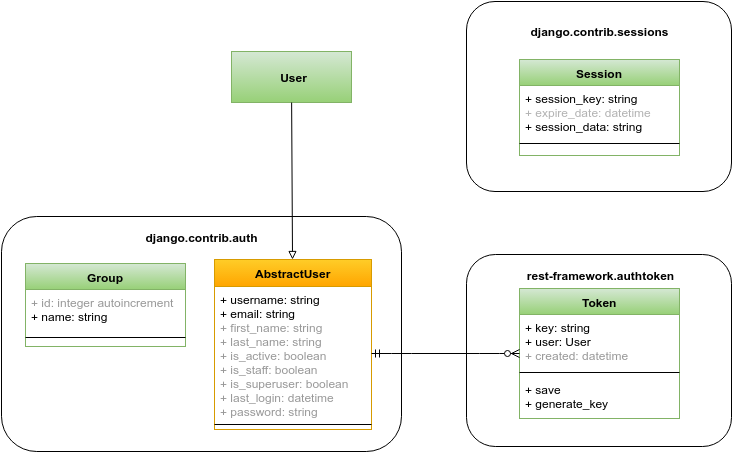

The diagram above was exported from draw.io. Its source (the exported page's mxGraphModel, read from the mxfile embedded in the PNG):
<mxGraphModel dx="880" dy="447" grid="1" gridSize="10" guides="1" tooltips="1" connect="1" arrows="1" fold="1" page="1" pageScale="1" pageWidth="826" pageHeight="1169" background="#ffffff" math="0" shadow="0">
  <root>
    <mxCell id="0" />
    <mxCell id="1" parent="0" />
    <mxCell id="34" value="" style="rounded=1;whiteSpace=wrap;html=1;fontSize=12;align=left;" vertex="1" parent="1">
      <mxGeometry x="495" y="353" width="265" height="192" as="geometry" />
    </mxCell>
    <mxCell id="32" value="" style="rounded=1;whiteSpace=wrap;html=1;fontSize=12;align=left;" vertex="1" parent="1">
      <mxGeometry x="495" y="100" width="265" height="190" as="geometry" />
    </mxCell>
    <mxCell id="29" value="" style="rounded=1;whiteSpace=wrap;html=1;fontSize=12;align=left;" vertex="1" parent="1">
      <mxGeometry x="30" y="315" width="400" height="235" as="geometry" />
    </mxCell>
    <mxCell id="9" value="AbstractUser" style="swimlane;html=1;fontStyle=1;align=center;verticalAlign=top;childLayout=stackLayout;horizontal=1;startSize=27;horizontalStack=0;resizeParent=1;resizeLast=0;collapsible=1;marginBottom=0;swimlaneFillColor=#ffffff;fontSize=12;plain-orange" vertex="1" parent="1">
      <mxGeometry x="243" y="358" width="157" height="170" as="geometry" />
    </mxCell>
    <mxCell id="10" value="+ username: string&lt;div&gt;+ email: string&lt;/div&gt;&lt;div&gt;&lt;font color=&quot;#999999&quot;&gt;+ first_name: string&lt;/font&gt;&lt;/div&gt;&lt;div&gt;&lt;font color=&quot;#999999&quot;&gt;+ last_name&lt;span&gt;: string&lt;/span&gt;&lt;/font&gt;&lt;/div&gt;&lt;div&gt;&lt;font color=&quot;#999999&quot;&gt;+ is_active: boolean&lt;/font&gt;&lt;/div&gt;&lt;div&gt;&lt;font color=&quot;#999999&quot;&gt;+ is_staff: boolean&lt;/font&gt;&lt;/div&gt;&lt;div&gt;&lt;font color=&quot;#999999&quot;&gt;+ is_superuser: boolean&lt;/font&gt;&lt;/div&gt;&lt;div&gt;&lt;font color=&quot;#999999&quot;&gt;+ last_login: datetime&lt;/font&gt;&lt;/div&gt;&lt;div&gt;&lt;font color=&quot;#999999&quot;&gt;+ password&lt;span&gt;: string&lt;/span&gt;&lt;/font&gt;&lt;/div&gt;&lt;div&gt;&lt;br&gt;&lt;/div&gt;&lt;div&gt;&lt;br&gt;&lt;/div&gt;&lt;div&gt;&lt;div&gt;&lt;br&gt;&lt;/div&gt;&lt;/div&gt;" style="text;html=1;strokeColor=none;fillColor=none;align=left;verticalAlign=top;spacingLeft=4;spacingRight=4;whiteSpace=wrap;overflow=hidden;rotatable=0;points=[[0,0.5],[1,0.5]];portConstraint=eastwest;" vertex="1" parent="9">
      <mxGeometry y="27" width="157" height="134" as="geometry" />
    </mxCell>
    <mxCell id="11" value="" style="line;html=1;strokeWidth=1;fillColor=none;align=left;verticalAlign=middle;spacingTop=-1;spacingLeft=3;spacingRight=3;rotatable=0;labelPosition=right;points=[];portConstraint=eastwest;" vertex="1" parent="9">
      <mxGeometry y="161" width="157" height="8" as="geometry" />
    </mxCell>
    <mxCell id="17" value="Group" style="swimlane;html=1;fontStyle=1;align=center;verticalAlign=top;childLayout=stackLayout;horizontal=1;startSize=26;horizontalStack=0;resizeParent=1;resizeLast=0;collapsible=1;marginBottom=0;swimlaneFillColor=#ffffff;fontSize=12;plain-green" vertex="1" parent="1">
      <mxGeometry x="54" y="362" width="160" height="83" as="geometry" />
    </mxCell>
    <mxCell id="18" value="&lt;font color=&quot;#999999&quot;&gt;+ id: integer autoincrement&lt;/font&gt;&lt;div&gt;+ name: string&lt;/div&gt;&lt;div&gt;&lt;br&gt;&lt;/div&gt;&lt;div&gt;&lt;div&gt;&lt;br&gt;&lt;/div&gt;&lt;/div&gt;" style="text;html=1;strokeColor=none;fillColor=none;align=left;verticalAlign=top;spacingLeft=4;spacingRight=4;whiteSpace=wrap;overflow=hidden;rotatable=0;points=[[0,0.5],[1,0.5]];portConstraint=eastwest;" vertex="1" parent="17">
      <mxGeometry y="26" width="160" height="44" as="geometry" />
    </mxCell>
    <mxCell id="19" value="" style="line;html=1;strokeWidth=1;fillColor=none;align=left;verticalAlign=middle;spacingTop=-1;spacingLeft=3;spacingRight=3;rotatable=0;labelPosition=right;points=[];portConstraint=eastwest;" vertex="1" parent="17">
      <mxGeometry y="70" width="160" height="8" as="geometry" />
    </mxCell>
    <mxCell id="21" value="Session" style="swimlane;html=1;fontStyle=1;align=center;verticalAlign=top;childLayout=stackLayout;horizontal=1;startSize=26;horizontalStack=0;resizeParent=1;resizeLast=0;collapsible=1;marginBottom=0;swimlaneFillColor=#ffffff;fontSize=12;plain-green" vertex="1" parent="1">
      <mxGeometry x="548" y="158" width="160" height="96" as="geometry" />
    </mxCell>
    <mxCell id="22" value="+ session_key: string&lt;div&gt;&lt;font color=&quot;#b3b3b3&quot;&gt;+ expire_date: datetime&lt;/font&gt;&lt;/div&gt;&lt;div&gt;+ session_data: string&lt;/div&gt;" style="text;html=1;strokeColor=none;fillColor=none;align=left;verticalAlign=top;spacingLeft=4;spacingRight=4;whiteSpace=wrap;overflow=hidden;rotatable=0;points=[[0,0.5],[1,0.5]];portConstraint=eastwest;" vertex="1" parent="21">
      <mxGeometry y="26" width="160" height="54" as="geometry" />
    </mxCell>
    <mxCell id="23" value="" style="line;html=1;strokeWidth=1;fillColor=none;align=left;verticalAlign=middle;spacingTop=-1;spacingLeft=3;spacingRight=3;rotatable=0;labelPosition=right;points=[];portConstraint=eastwest;" vertex="1" parent="21">
      <mxGeometry y="80" width="160" height="8" as="geometry" />
    </mxCell>
    <mxCell id="25" value="Token" style="swimlane;html=1;fontStyle=1;align=center;verticalAlign=top;childLayout=stackLayout;horizontal=1;startSize=26;horizontalStack=0;resizeParent=1;resizeLast=0;collapsible=1;marginBottom=0;swimlaneFillColor=#ffffff;fontSize=12;plain-green" vertex="1" parent="1">
      <mxGeometry x="548" y="387" width="160" height="130" as="geometry" />
    </mxCell>
    <mxCell id="26" value="+ key: string&lt;div&gt;+ user: User&lt;/div&gt;&lt;div&gt;&lt;font color=&quot;#999999&quot;&gt;+ created: datetime&lt;/font&gt;&lt;/div&gt;&lt;div&gt;&lt;br&gt;&lt;/div&gt;&lt;div&gt;&lt;br&gt;&lt;/div&gt;&lt;div&gt;&lt;div&gt;&lt;br&gt;&lt;/div&gt;&lt;/div&gt;" style="text;html=1;strokeColor=none;fillColor=none;align=left;verticalAlign=top;spacingLeft=4;spacingRight=4;whiteSpace=wrap;overflow=hidden;rotatable=0;points=[[0,0.5],[1,0.5]];portConstraint=eastwest;" vertex="1" parent="25">
      <mxGeometry y="26" width="160" height="54" as="geometry" />
    </mxCell>
    <mxCell id="27" value="" style="line;html=1;strokeWidth=1;fillColor=none;align=left;verticalAlign=middle;spacingTop=-1;spacingLeft=3;spacingRight=3;rotatable=0;labelPosition=right;points=[];portConstraint=eastwest;" vertex="1" parent="25">
      <mxGeometry y="80" width="160" height="8" as="geometry" />
    </mxCell>
    <mxCell id="28" value="+ save&lt;div&gt;+ generate_key&lt;br&gt;&lt;div&gt;&lt;br&gt;&lt;/div&gt;&lt;/div&gt;" style="text;html=1;strokeColor=none;fillColor=none;align=left;verticalAlign=top;spacingLeft=4;spacingRight=4;whiteSpace=wrap;overflow=hidden;rotatable=0;points=[[0,0.5],[1,0.5]];portConstraint=eastwest;" vertex="1" parent="25">
      <mxGeometry y="88" width="160" height="42" as="geometry" />
    </mxCell>
    <mxCell id="30" value="&lt;b&gt;django.contrib.auth&lt;/b&gt;" style="text;html=1;strokeColor=none;fillColor=none;align=center;verticalAlign=middle;whiteSpace=wrap;overflow=hidden;fontSize=12;" vertex="1" parent="1">
      <mxGeometry x="140" y="326" width="180" height="20" as="geometry" />
    </mxCell>
    <mxCell id="33" value="&lt;b&gt;django.contri&lt;span style=&quot;line-height: 1.2&quot;&gt;b.sessions&lt;/span&gt;&lt;/b&gt;" style="text;html=1;strokeColor=none;fillColor=none;align=center;verticalAlign=middle;whiteSpace=wrap;overflow=hidden;fontSize=12;" vertex="1" parent="1">
      <mxGeometry x="543" y="120" width="170" height="20" as="geometry" />
    </mxCell>
    <mxCell id="35" value="&lt;b&gt;rest-framework.authtoken&lt;/b&gt;" style="text;html=1;strokeColor=none;fillColor=none;align=center;verticalAlign=middle;whiteSpace=wrap;overflow=hidden;fontSize=12;" vertex="1" parent="1">
      <mxGeometry x="523" y="364" width="210" height="20" as="geometry" />
    </mxCell>
    <mxCell id="41" value="" style="whiteSpace=wrap;html=1;fontSize=12;align=left;plain-green" vertex="1" parent="1">
      <mxGeometry x="260" y="150" width="120" height="51" as="geometry" />
    </mxCell>
    <mxCell id="42" value="&lt;b&gt;User&lt;/b&gt;" style="text;html=1;strokeColor=none;fillColor=none;align=center;verticalAlign=middle;whiteSpace=wrap;overflow=hidden;fontSize=12;" vertex="1" parent="1">
      <mxGeometry x="302" y="166" width="40" height="20" as="geometry" />
    </mxCell>
    <mxCell id="45" value="" style="edgeStyle=entityRelationEdgeStyle;html=1;endArrow=ERzeroToMany;startArrow=ERmandOne;fontSize=12;" edge="1" parent="1" source="10" target="25">
      <mxGeometry width="100" height="100" relative="1" as="geometry">
        <mxPoint x="10" y="190" as="sourcePoint" />
        <mxPoint x="110" y="90" as="targetPoint" />
      </mxGeometry>
    </mxCell>
    <mxCell id="46" value="" style="endArrow=block;html=1;fontSize=12;endFill=0;strokeWidth=1;startSize=11;" edge="1" parent="1" source="41" target="9">
      <mxGeometry width="50" height="50" relative="1" as="geometry">
        <mxPoint x="10" y="90" as="sourcePoint" />
        <mxPoint x="110" y="170" as="targetPoint" />
      </mxGeometry>
    </mxCell>
  </root>
</mxGraphModel>